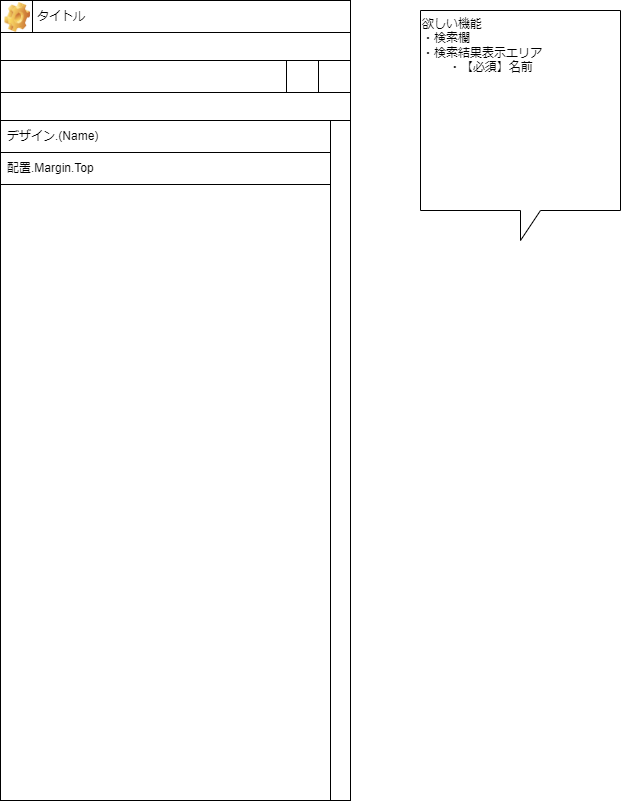

The diagram above was exported from draw.io. Its source (the exported page's mxGraphModel, read from the mxfile embedded in the PNG):
<mxGraphModel dx="540" dy="604" grid="1" gridSize="10" guides="1" tooltips="1" connect="1" arrows="1" fold="1" page="1" pageScale="1" pageWidth="827" pageHeight="1169" math="0" shadow="0">
  <root>
    <mxCell id="0" />
    <mxCell id="1" parent="0" />
    <mxCell id="Pw53_U-zA2XuW08QeZXb-2" value="" style="rounded=0;whiteSpace=wrap;html=1;" vertex="1" parent="1">
      <mxGeometry x="200" y="240" width="350" height="800" as="geometry" />
    </mxCell>
    <mxCell id="Pw53_U-zA2XuW08QeZXb-3" value="タイトル" style="rounded=0;whiteSpace=wrap;html=1;align=left;spacingLeft=5;" vertex="1" parent="1">
      <mxGeometry x="230" y="240" width="320" height="32" as="geometry" />
    </mxCell>
    <mxCell id="Pw53_U-zA2XuW08QeZXb-4" value="" style="rounded=0;whiteSpace=wrap;html=1;" vertex="1" parent="1">
      <mxGeometry x="200" y="240" width="32" height="32" as="geometry" />
    </mxCell>
    <mxCell id="Pw53_U-zA2XuW08QeZXb-5" value="" style="shape=image;html=1;verticalLabelPosition=bottom;verticalAlign=top;imageAspect=1;aspect=fixed;image=img/clipart/Gear_128x128.png" vertex="1" parent="1">
      <mxGeometry x="204.43" y="242" width="25.57" height="30" as="geometry" />
    </mxCell>
    <mxCell id="Pw53_U-zA2XuW08QeZXb-6" value="欲しい機能&lt;div&gt;・検索欄&lt;/div&gt;&lt;div&gt;・検索結果表示エリア&lt;/div&gt;&lt;div&gt;&lt;span style=&quot;white-space: pre;&quot;&gt;&#09;&lt;/span&gt;・【必須】名前&lt;br&gt;&lt;/div&gt;&lt;div&gt;&lt;br&gt;&lt;/div&gt;" style="shape=callout;whiteSpace=wrap;html=1;perimeter=calloutPerimeter;align=left;horizontal=1;verticalAlign=top;" vertex="1" parent="1">
      <mxGeometry x="620" y="250" width="200" height="230" as="geometry" />
    </mxCell>
    <mxCell id="Pw53_U-zA2XuW08QeZXb-8" value="デザイン.(Name)" style="rounded=0;whiteSpace=wrap;html=1;align=left;spacingLeft=5;" vertex="1" parent="1">
      <mxGeometry x="200" y="360" width="330" height="32" as="geometry" />
    </mxCell>
    <mxCell id="Pw53_U-zA2XuW08QeZXb-9" value="配置.Margin.Top" style="rounded=0;whiteSpace=wrap;html=1;align=left;spacingLeft=5;" vertex="1" parent="1">
      <mxGeometry x="200" y="392" width="330" height="32" as="geometry" />
    </mxCell>
    <mxCell id="Pw53_U-zA2XuW08QeZXb-24" value="" style="rounded=0;whiteSpace=wrap;html=1;" vertex="1" parent="1">
      <mxGeometry x="200" y="300" width="287" height="32" as="geometry" />
    </mxCell>
    <mxCell id="Pw53_U-zA2XuW08QeZXb-26" value="" style="rounded=0;whiteSpace=wrap;html=1;" vertex="1" parent="1">
      <mxGeometry x="518" y="300" width="32" height="32" as="geometry" />
    </mxCell>
    <mxCell id="Pw53_U-zA2XuW08QeZXb-27" value="" style="rounded=0;whiteSpace=wrap;html=1;" vertex="1" parent="1">
      <mxGeometry x="486" y="300" width="32" height="32" as="geometry" />
    </mxCell>
    <mxCell id="Pw53_U-zA2XuW08QeZXb-29" value="" style="rounded=0;whiteSpace=wrap;html=1;" vertex="1" parent="1">
      <mxGeometry x="530" y="360" width="20" height="680" as="geometry" />
    </mxCell>
  </root>
</mxGraphModel>